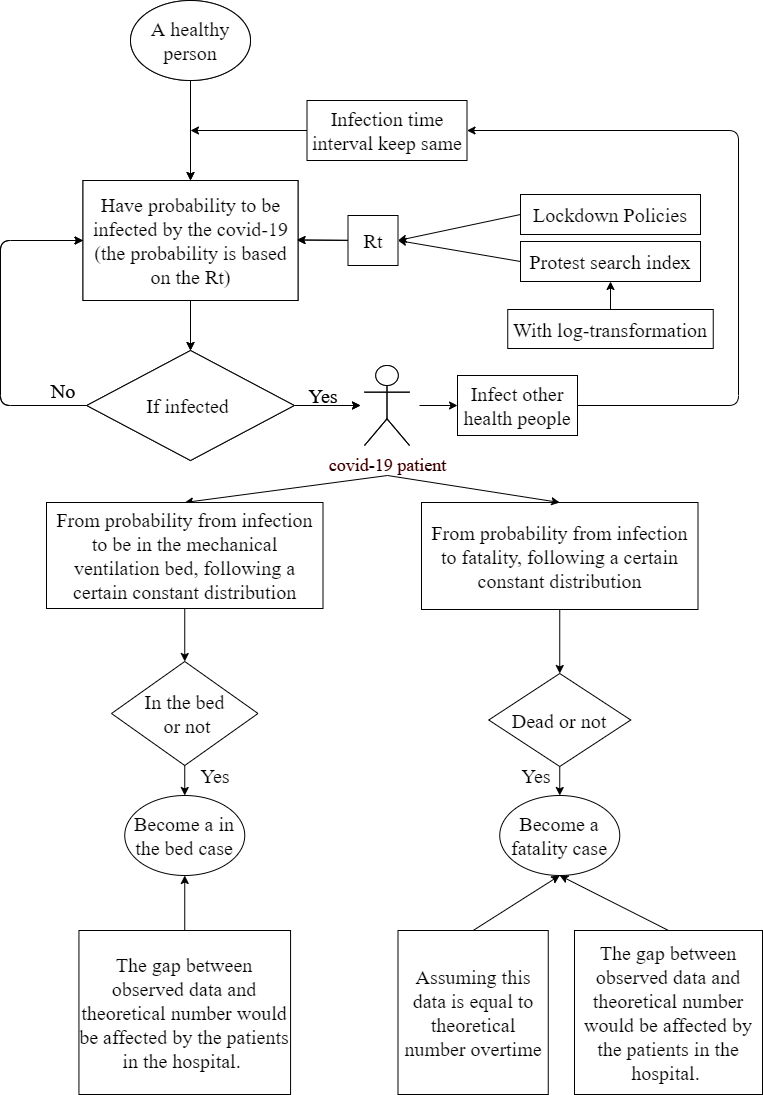

The diagram above was exported from draw.io. Its source (the exported page's mxGraphModel, read from the mxfile embedded in the PNG):
<mxGraphModel dx="1052" dy="624" grid="0" gridSize="10" guides="1" tooltips="1" connect="1" arrows="1" fold="1" page="1" pageScale="1" pageWidth="827" pageHeight="1169" math="0" shadow="0">
  <root>
    <mxCell id="0" />
    <mxCell id="1" parent="0" />
    <mxCell id="1nM68o8UL4pwSs0PwC-a-1" value="&lt;font style=&quot;font-size: 20px&quot;&gt;A healthy person&lt;/font&gt;" style="ellipse;whiteSpace=wrap;html=1;fontFamily=Times New Roman;" parent="1" vertex="1">
      <mxGeometry x="180" y="30" width="120" height="80" as="geometry" />
    </mxCell>
    <mxCell id="1nM68o8UL4pwSs0PwC-a-2" value="" style="endArrow=classic;html=1;fontFamily=Times New Roman;exitX=0.5;exitY=1;exitDx=0;exitDy=0;" parent="1" source="1nM68o8UL4pwSs0PwC-a-1" edge="1">
      <mxGeometry width="50" height="50" relative="1" as="geometry">
        <mxPoint x="215" y="200" as="sourcePoint" />
        <mxPoint x="240" y="210" as="targetPoint" />
      </mxGeometry>
    </mxCell>
    <mxCell id="1nM68o8UL4pwSs0PwC-a-4" value="Have probability to be infected by the covid-19&lt;br style=&quot;font-size: 20px&quot;&gt;(the probability is based on the Rt)" style="rounded=0;whiteSpace=wrap;html=1;fontFamily=Times New Roman;fontSize=20;" parent="1" vertex="1">
      <mxGeometry x="132.5" y="210" width="215" height="120" as="geometry" />
    </mxCell>
    <mxCell id="1nM68o8UL4pwSs0PwC-a-5" value="" style="endArrow=classic;html=1;fontFamily=Times New Roman;fontSize=20;" parent="1" edge="1">
      <mxGeometry width="50" height="50" relative="1" as="geometry">
        <mxPoint x="420" y="270" as="sourcePoint" />
        <mxPoint x="346.5" y="269.5" as="targetPoint" />
      </mxGeometry>
    </mxCell>
    <mxCell id="1nM68o8UL4pwSs0PwC-a-14" value="&lt;font color=&quot;#000000&quot;&gt;If infected&lt;/font&gt;&amp;nbsp;" style="rhombus;whiteSpace=wrap;html=1;fontFamily=Times New Roman;fontSize=20;fontColor=#FF3333;" parent="1" vertex="1">
      <mxGeometry x="136.25" y="380" width="207.5" height="110" as="geometry" />
    </mxCell>
    <mxCell id="1nM68o8UL4pwSs0PwC-a-15" value="" style="endArrow=classic;html=1;fontFamily=Times New Roman;fontSize=20;fontColor=#FF3333;exitX=0.5;exitY=1;exitDx=0;exitDy=0;entryX=0.5;entryY=0;entryDx=0;entryDy=0;" parent="1" source="1nM68o8UL4pwSs0PwC-a-4" target="1nM68o8UL4pwSs0PwC-a-14" edge="1">
      <mxGeometry width="50" height="50" relative="1" as="geometry">
        <mxPoint x="390" y="370" as="sourcePoint" />
        <mxPoint x="440" y="320" as="targetPoint" />
      </mxGeometry>
    </mxCell>
    <mxCell id="1nM68o8UL4pwSs0PwC-a-16" value="" style="endArrow=none;html=1;fontFamily=Times New Roman;fontSize=20;fontColor=#FF3333;entryX=0;entryY=0.5;entryDx=0;entryDy=0;exitX=0;exitY=0.5;exitDx=0;exitDy=0;" parent="1" source="1nM68o8UL4pwSs0PwC-a-4" target="1nM68o8UL4pwSs0PwC-a-14" edge="1">
      <mxGeometry width="50" height="50" relative="1" as="geometry">
        <mxPoint x="80" y="250" as="sourcePoint" />
        <mxPoint x="80" y="420" as="targetPoint" />
        <Array as="points">
          <mxPoint x="50" y="270" />
          <mxPoint x="50" y="435" />
        </Array>
      </mxGeometry>
    </mxCell>
    <mxCell id="1nM68o8UL4pwSs0PwC-a-18" value="" style="endArrow=classic;html=1;fontFamily=Times New Roman;fontSize=20;fontColor=#FF3333;" parent="1" edge="1">
      <mxGeometry width="50" height="50" relative="1" as="geometry">
        <mxPoint x="70" y="270" as="sourcePoint" />
        <mxPoint x="132.5" y="270" as="targetPoint" />
      </mxGeometry>
    </mxCell>
    <mxCell id="1nM68o8UL4pwSs0PwC-a-19" value="&lt;font color=&quot;#000000&quot;&gt;No&lt;/font&gt;" style="text;html=1;strokeColor=none;fillColor=none;align=center;verticalAlign=middle;whiteSpace=wrap;rounded=0;fontFamily=Times New Roman;fontSize=20;fontColor=#FF3333;" parent="1" vertex="1">
      <mxGeometry x="92.5" y="410" width="40" height="20" as="geometry" />
    </mxCell>
    <mxCell id="1nM68o8UL4pwSs0PwC-a-21" value="" style="endArrow=classic;html=1;fontFamily=Times New Roman;fontSize=20;fontColor=#FF3333;exitX=1;exitY=0.5;exitDx=0;exitDy=0;" parent="1" source="1nM68o8UL4pwSs0PwC-a-14" edge="1">
      <mxGeometry width="50" height="50" relative="1" as="geometry">
        <mxPoint x="390" y="490" as="sourcePoint" />
        <mxPoint x="410" y="435" as="targetPoint" />
      </mxGeometry>
    </mxCell>
    <mxCell id="1nM68o8UL4pwSs0PwC-a-22" value="&lt;font color=&quot;#000000&quot;&gt;Yes&lt;/font&gt;" style="text;html=1;strokeColor=none;fillColor=none;align=center;verticalAlign=middle;whiteSpace=wrap;rounded=0;fontFamily=Times New Roman;fontSize=20;fontColor=#FF3333;" parent="1" vertex="1">
      <mxGeometry x="347.5" y="410" width="50" height="30" as="geometry" />
    </mxCell>
    <mxCell id="1nM68o8UL4pwSs0PwC-a-23" value="&lt;font style=&quot;font-size: 18px&quot;&gt;covid-19 patient&lt;/font&gt;" style="shape=umlActor;verticalLabelPosition=bottom;verticalAlign=top;html=1;outlineConnect=0;fontFamily=Times New Roman;fontSize=20;fontColor=#FF3333;" parent="1" vertex="1">
      <mxGeometry x="414" y="395" width="45" height="80" as="geometry" />
    </mxCell>
    <mxCell id="1nM68o8UL4pwSs0PwC-a-25" value="&lt;font color=&quot;#000000&quot;&gt;Infect other health people&lt;/font&gt;" style="rounded=0;whiteSpace=wrap;html=1;fontFamily=Times New Roman;fontSize=20;fontColor=#FF3333;" parent="1" vertex="1">
      <mxGeometry x="507" y="405" width="120" height="60" as="geometry" />
    </mxCell>
    <mxCell id="1nM68o8UL4pwSs0PwC-a-62" value="&lt;font style=&quot;font-size: 20px&quot;&gt;A healthy person&lt;/font&gt;" style="ellipse;whiteSpace=wrap;html=1;fontFamily=Times New Roman;" parent="1" vertex="1">
      <mxGeometry x="180" y="30" width="120" height="80" as="geometry" />
    </mxCell>
    <mxCell id="1nM68o8UL4pwSs0PwC-a-63" value="" style="endArrow=classic;html=1;fontFamily=Times New Roman;exitX=0.5;exitY=1;exitDx=0;exitDy=0;" parent="1" source="1nM68o8UL4pwSs0PwC-a-62" edge="1">
      <mxGeometry width="50" height="50" relative="1" as="geometry">
        <mxPoint x="215" y="200" as="sourcePoint" />
        <mxPoint x="240" y="210" as="targetPoint" />
      </mxGeometry>
    </mxCell>
    <mxCell id="1nM68o8UL4pwSs0PwC-a-64" value="Have probability to be infected by the covid-19&lt;br style=&quot;font-size: 20px&quot;&gt;(the probability is based on the Rt)" style="rounded=0;whiteSpace=wrap;html=1;fontFamily=Times New Roman;fontSize=20;" parent="1" vertex="1">
      <mxGeometry x="132.5" y="210" width="215" height="120" as="geometry" />
    </mxCell>
    <mxCell id="1nM68o8UL4pwSs0PwC-a-65" value="" style="endArrow=classic;html=1;fontFamily=Times New Roman;fontSize=20;" parent="1" edge="1">
      <mxGeometry width="50" height="50" relative="1" as="geometry">
        <mxPoint x="420" y="270" as="sourcePoint" />
        <mxPoint x="346.5" y="269.5" as="targetPoint" />
      </mxGeometry>
    </mxCell>
    <mxCell id="1nM68o8UL4pwSs0PwC-a-66" value="Rt" style="rounded=0;whiteSpace=wrap;html=1;fontFamily=Times New Roman;fontSize=20;" parent="1" vertex="1">
      <mxGeometry x="397.5" y="245" width="50" height="50" as="geometry" />
    </mxCell>
    <mxCell id="1nM68o8UL4pwSs0PwC-a-67" value="" style="endArrow=classic;html=1;fontFamily=Times New Roman;fontSize=20;exitX=0;exitY=0.5;exitDx=0;exitDy=0;entryX=1;entryY=0.5;entryDx=0;entryDy=0;" parent="1" source="1nM68o8UL4pwSs0PwC-a-68" target="1nM68o8UL4pwSs0PwC-a-66" edge="1">
      <mxGeometry width="50" height="50" relative="1" as="geometry">
        <mxPoint x="520" y="270" as="sourcePoint" />
        <mxPoint x="470" y="270" as="targetPoint" />
      </mxGeometry>
    </mxCell>
    <mxCell id="1nM68o8UL4pwSs0PwC-a-68" value="Lockdown Policies" style="rounded=0;whiteSpace=wrap;html=1;fontFamily=Times New Roman;fontSize=20;" parent="1" vertex="1">
      <mxGeometry x="570" y="224" width="180" height="40" as="geometry" />
    </mxCell>
    <mxCell id="1nM68o8UL4pwSs0PwC-a-73" value="&lt;font color=&quot;#000000&quot;&gt;If infected&lt;/font&gt;&amp;nbsp;" style="rhombus;whiteSpace=wrap;html=1;fontFamily=Times New Roman;fontSize=20;fontColor=#FF3333;" parent="1" vertex="1">
      <mxGeometry x="136.25" y="380" width="207.5" height="110" as="geometry" />
    </mxCell>
    <mxCell id="1nM68o8UL4pwSs0PwC-a-74" value="" style="endArrow=classic;html=1;fontFamily=Times New Roman;fontSize=20;fontColor=#FF3333;exitX=0.5;exitY=1;exitDx=0;exitDy=0;entryX=0.5;entryY=0;entryDx=0;entryDy=0;" parent="1" source="1nM68o8UL4pwSs0PwC-a-64" target="1nM68o8UL4pwSs0PwC-a-73" edge="1">
      <mxGeometry width="50" height="50" relative="1" as="geometry">
        <mxPoint x="390" y="370" as="sourcePoint" />
        <mxPoint x="440" y="320" as="targetPoint" />
      </mxGeometry>
    </mxCell>
    <mxCell id="1nM68o8UL4pwSs0PwC-a-75" value="" style="endArrow=none;html=1;fontFamily=Times New Roman;fontSize=20;fontColor=#FF3333;entryX=0;entryY=0.5;entryDx=0;entryDy=0;exitX=0;exitY=0.5;exitDx=0;exitDy=0;" parent="1" source="1nM68o8UL4pwSs0PwC-a-64" target="1nM68o8UL4pwSs0PwC-a-73" edge="1">
      <mxGeometry width="50" height="50" relative="1" as="geometry">
        <mxPoint x="80" y="250" as="sourcePoint" />
        <mxPoint x="80" y="420" as="targetPoint" />
        <Array as="points">
          <mxPoint x="50" y="270" />
          <mxPoint x="50" y="435" />
        </Array>
      </mxGeometry>
    </mxCell>
    <mxCell id="1nM68o8UL4pwSs0PwC-a-76" value="" style="endArrow=classic;html=1;fontFamily=Times New Roman;fontSize=20;fontColor=#FF3333;" parent="1" edge="1">
      <mxGeometry width="50" height="50" relative="1" as="geometry">
        <mxPoint x="70" y="270" as="sourcePoint" />
        <mxPoint x="132.5" y="270" as="targetPoint" />
      </mxGeometry>
    </mxCell>
    <mxCell id="1nM68o8UL4pwSs0PwC-a-77" value="&lt;font color=&quot;#000000&quot;&gt;No&lt;/font&gt;" style="text;html=1;strokeColor=none;fillColor=none;align=center;verticalAlign=middle;whiteSpace=wrap;rounded=0;fontFamily=Times New Roman;fontSize=20;fontColor=#FF3333;" parent="1" vertex="1">
      <mxGeometry x="92.5" y="410" width="40" height="20" as="geometry" />
    </mxCell>
    <mxCell id="1nM68o8UL4pwSs0PwC-a-78" value="" style="endArrow=classic;html=1;fontFamily=Times New Roman;fontSize=20;fontColor=#FF3333;exitX=1;exitY=0.5;exitDx=0;exitDy=0;" parent="1" source="1nM68o8UL4pwSs0PwC-a-73" edge="1">
      <mxGeometry width="50" height="50" relative="1" as="geometry">
        <mxPoint x="390" y="490" as="sourcePoint" />
        <mxPoint x="410" y="435" as="targetPoint" />
      </mxGeometry>
    </mxCell>
    <mxCell id="1nM68o8UL4pwSs0PwC-a-79" value="&lt;font color=&quot;#000000&quot;&gt;Yes&lt;/font&gt;" style="text;html=1;strokeColor=none;fillColor=none;align=center;verticalAlign=middle;whiteSpace=wrap;rounded=0;fontFamily=Times New Roman;fontSize=20;fontColor=#FF3333;" parent="1" vertex="1">
      <mxGeometry x="347.5" y="410" width="50" height="30" as="geometry" />
    </mxCell>
    <mxCell id="1nM68o8UL4pwSs0PwC-a-80" value="&lt;font style=&quot;font-size: 18px&quot; color=&quot;#000000&quot;&gt;covid-19 patient&lt;/font&gt;" style="shape=umlActor;verticalLabelPosition=bottom;verticalAlign=top;html=1;outlineConnect=0;fontFamily=Times New Roman;fontSize=20;fontColor=#FF3333;" parent="1" vertex="1">
      <mxGeometry x="414" y="395" width="45" height="80" as="geometry" />
    </mxCell>
    <mxCell id="1nM68o8UL4pwSs0PwC-a-81" value="" style="endArrow=classic;html=1;fontFamily=Times New Roman;fontSize=20;fontColor=#FF3333;entryX=0;entryY=0.5;entryDx=0;entryDy=0;" parent="1" target="1nM68o8UL4pwSs0PwC-a-25" edge="1">
      <mxGeometry width="50" height="50" relative="1" as="geometry">
        <mxPoint x="469" y="435" as="sourcePoint" />
        <mxPoint x="560" y="434.5" as="targetPoint" />
      </mxGeometry>
    </mxCell>
    <mxCell id="1nM68o8UL4pwSs0PwC-a-84" value="" style="endArrow=classic;html=1;fontFamily=Times New Roman;fontSize=20;fontColor=#FF3333;exitX=0;exitY=0.5;exitDx=0;exitDy=0;" parent="1" source="1nM68o8UL4pwSs0PwC-a-85" edge="1">
      <mxGeometry width="50" height="50" relative="1" as="geometry">
        <mxPoint x="300" y="170" as="sourcePoint" />
        <mxPoint x="240" y="160" as="targetPoint" />
      </mxGeometry>
    </mxCell>
    <mxCell id="1nM68o8UL4pwSs0PwC-a-85" value="&lt;font color=&quot;#000000&quot;&gt;Infection time interval keep same&lt;/font&gt;" style="rounded=0;whiteSpace=wrap;html=1;fontFamily=Times New Roman;fontSize=20;fontColor=#FF3333;" parent="1" vertex="1">
      <mxGeometry x="356.5" y="130" width="160" height="60" as="geometry" />
    </mxCell>
    <mxCell id="1nM68o8UL4pwSs0PwC-a-87" value="" style="endArrow=classic;html=1;fontFamily=Times New Roman;fontSize=20;fontColor=#FF3333;entryX=0.5;entryY=0;entryDx=0;entryDy=0;" parent="1" target="1nM68o8UL4pwSs0PwC-a-88" edge="1">
      <mxGeometry width="50" height="50" relative="1" as="geometry">
        <mxPoint x="437" y="505" as="sourcePoint" />
        <mxPoint x="436" y="560" as="targetPoint" />
      </mxGeometry>
    </mxCell>
    <mxCell id="1nM68o8UL4pwSs0PwC-a-88" value="&lt;font color=&quot;#000000&quot;&gt;From probability from infection to be in the mechanical ventilation bed, following a certain &lt;/font&gt;&lt;font color=&quot;#000000&quot;&gt;constant&lt;/font&gt;&lt;font color=&quot;#000000&quot;&gt;&amp;nbsp;distribution&lt;/font&gt;" style="rounded=0;whiteSpace=wrap;html=1;fontFamily=Times New Roman;fontSize=20;fontColor=#FF3333;" parent="1" vertex="1">
      <mxGeometry x="96" y="532" width="276.5" height="106" as="geometry" />
    </mxCell>
    <mxCell id="1nM68o8UL4pwSs0PwC-a-89" value="" style="endArrow=classic;html=1;fontFamily=Times New Roman;fontSize=20;fontColor=#FF3333;exitX=0.5;exitY=1;exitDx=0;exitDy=0;entryX=0.5;entryY=0;entryDx=0;entryDy=0;" parent="1" source="1nM68o8UL4pwSs0PwC-a-88" target="1nM68o8UL4pwSs0PwC-a-90" edge="1">
      <mxGeometry width="50" height="50" relative="1" as="geometry">
        <mxPoint x="350" y="750" as="sourcePoint" />
        <mxPoint x="437" y="700" as="targetPoint" />
      </mxGeometry>
    </mxCell>
    <mxCell id="1nM68o8UL4pwSs0PwC-a-90" value="&lt;font color=&quot;#000000&quot;&gt;In the bed&lt;br&gt;&amp;nbsp;or not&lt;/font&gt;" style="rhombus;whiteSpace=wrap;html=1;fontFamily=Times New Roman;fontSize=20;fontColor=#FF3333;" parent="1" vertex="1">
      <mxGeometry x="161" y="691" width="146.5" height="104" as="geometry" />
    </mxCell>
    <mxCell id="1nM68o8UL4pwSs0PwC-a-98" value="" style="endArrow=classic;html=1;fontFamily=Times New Roman;fontSize=20;fontColor=#FF3333;entryX=0.5;entryY=0;entryDx=0;entryDy=0;exitX=0.5;exitY=1;exitDx=0;exitDy=0;" parent="1" source="1nM68o8UL4pwSs0PwC-a-90" target="1nM68o8UL4pwSs0PwC-a-102" edge="1">
      <mxGeometry width="50" height="50" relative="1" as="geometry">
        <mxPoint x="451" y="814" as="sourcePoint" />
        <mxPoint x="437" y="830" as="targetPoint" />
      </mxGeometry>
    </mxCell>
    <mxCell id="1nM68o8UL4pwSs0PwC-a-99" value="&lt;font color=&quot;#000000&quot;&gt;Yes&lt;/font&gt;" style="text;html=1;strokeColor=none;fillColor=none;align=center;verticalAlign=middle;whiteSpace=wrap;rounded=0;fontFamily=Times New Roman;fontSize=20;fontColor=#FF3333;" parent="1" vertex="1">
      <mxGeometry x="245" y="795" width="40" height="20" as="geometry" />
    </mxCell>
    <mxCell id="1nM68o8UL4pwSs0PwC-a-102" value="&lt;font color=&quot;#000000&quot;&gt;Become a in the bed case&lt;/font&gt;" style="ellipse;whiteSpace=wrap;html=1;fontFamily=Times New Roman;fontSize=20;fontColor=#FF3333;" parent="1" vertex="1">
      <mxGeometry x="174.25" y="825" width="120" height="80" as="geometry" />
    </mxCell>
    <mxCell id="gD8Du3LJJqqNr5ReIzcA-1" value="" style="endArrow=classic;html=1;exitX=1;exitY=0.5;exitDx=0;exitDy=0;entryX=1;entryY=0.5;entryDx=0;entryDy=0;" parent="1" source="1nM68o8UL4pwSs0PwC-a-25" target="1nM68o8UL4pwSs0PwC-a-85" edge="1">
      <mxGeometry width="50" height="50" relative="1" as="geometry">
        <mxPoint x="386" y="438" as="sourcePoint" />
        <mxPoint x="436" y="388" as="targetPoint" />
        <Array as="points">
          <mxPoint x="788" y="435" />
          <mxPoint x="788" y="160" />
        </Array>
      </mxGeometry>
    </mxCell>
    <mxCell id="BW7Jo2hTIXCB82ZOJoCb-1" value="" style="endArrow=classic;html=1;entryX=0.5;entryY=1;entryDx=0;entryDy=0;exitX=0.5;exitY=0;exitDx=0;exitDy=0;" parent="1" source="BW7Jo2hTIXCB82ZOJoCb-2" target="1nM68o8UL4pwSs0PwC-a-102" edge="1">
      <mxGeometry width="50" height="50" relative="1" as="geometry">
        <mxPoint x="270" y="806" as="sourcePoint" />
        <mxPoint x="437" y="689" as="targetPoint" />
      </mxGeometry>
    </mxCell>
    <mxCell id="BW7Jo2hTIXCB82ZOJoCb-2" value="&lt;span style=&quot;font-family: &amp;#34;times new roman&amp;#34; ; font-size: 20px&quot;&gt;The gap between observed data and theoretical number would be affected by the patients in the hospital.&amp;nbsp;&lt;/span&gt;" style="rounded=0;whiteSpace=wrap;html=1;" parent="1" vertex="1">
      <mxGeometry x="128.44" y="960" width="211.62" height="164" as="geometry" />
    </mxCell>
    <mxCell id="Do6TYFkHssL7YpXYHl7W-1" value="Protest search index" style="rounded=0;whiteSpace=wrap;html=1;fontFamily=Times New Roman;fontSize=20;" parent="1" vertex="1">
      <mxGeometry x="570" y="271" width="180" height="40" as="geometry" />
    </mxCell>
    <mxCell id="Do6TYFkHssL7YpXYHl7W-2" value="" style="endArrow=classic;html=1;fontFamily=Times New Roman;fontSize=20;exitX=0;exitY=0.5;exitDx=0;exitDy=0;entryX=1;entryY=0.5;entryDx=0;entryDy=0;" parent="1" source="Do6TYFkHssL7YpXYHl7W-1" target="1nM68o8UL4pwSs0PwC-a-66" edge="1">
      <mxGeometry width="50" height="50" relative="1" as="geometry">
        <mxPoint x="495" y="235" as="sourcePoint" />
        <mxPoint x="447" y="269" as="targetPoint" />
      </mxGeometry>
    </mxCell>
    <mxCell id="Do6TYFkHssL7YpXYHl7W-3" value="" style="endArrow=classic;html=1;entryX=0.5;entryY=1;entryDx=0;entryDy=0;exitX=0.5;exitY=0;exitDx=0;exitDy=0;" parent="1" source="Do6TYFkHssL7YpXYHl7W-4" target="Do6TYFkHssL7YpXYHl7W-1" edge="1">
      <mxGeometry width="50" height="50" relative="1" as="geometry">
        <mxPoint x="575" y="344" as="sourcePoint" />
        <mxPoint x="437" y="483" as="targetPoint" />
      </mxGeometry>
    </mxCell>
    <mxCell id="Do6TYFkHssL7YpXYHl7W-4" value="&lt;font style=&quot;font-size: 20px&quot; face=&quot;Times New Roman&quot;&gt;With log-transformation&lt;/font&gt;" style="rounded=0;whiteSpace=wrap;html=1;" parent="1" vertex="1">
      <mxGeometry x="557.25" y="339" width="205.5" height="39" as="geometry" />
    </mxCell>
    <mxCell id="KSULP-rvLIalRvVuC52t-3" value="&lt;font color=&quot;#000000&quot;&gt;From probability from infection to fatality, following a certain constant&amp;nbsp;distribution&lt;/font&gt;" style="rounded=0;whiteSpace=wrap;html=1;fontFamily=Times New Roman;fontSize=20;fontColor=#FF3333;" parent="1" vertex="1">
      <mxGeometry x="471" y="532" width="276.5" height="107" as="geometry" />
    </mxCell>
    <mxCell id="KSULP-rvLIalRvVuC52t-4" value="&lt;font color=&quot;#000000&quot;&gt;Dead or not&lt;/font&gt;" style="rhombus;whiteSpace=wrap;html=1;fontFamily=Times New Roman;fontSize=20;fontColor=#FF3333;" parent="1" vertex="1">
      <mxGeometry x="538.25" y="703" width="142" height="93" as="geometry" />
    </mxCell>
    <mxCell id="KSULP-rvLIalRvVuC52t-5" value="&lt;font color=&quot;#000000&quot;&gt;Become a fatality case&lt;/font&gt;" style="ellipse;whiteSpace=wrap;html=1;fontFamily=Times New Roman;fontSize=20;fontColor=#FF3333;" parent="1" vertex="1">
      <mxGeometry x="549.25" y="825" width="120" height="80" as="geometry" />
    </mxCell>
    <mxCell id="KSULP-rvLIalRvVuC52t-6" value="&lt;font face=&quot;Times New Roman&quot; style=&quot;font-size: 20px&quot;&gt;Assuming this data is equal to theoretical number overtime&lt;/font&gt;" style="rounded=0;whiteSpace=wrap;html=1;" parent="1" vertex="1">
      <mxGeometry x="447.5" y="960" width="150.25" height="164" as="geometry" />
    </mxCell>
    <mxCell id="KSULP-rvLIalRvVuC52t-7" value="" style="endArrow=classic;html=1;fontFamily=Times New Roman;fontSize=20;fontColor=#FF3333;entryX=0.5;entryY=0;entryDx=0;entryDy=0;" parent="1" target="KSULP-rvLIalRvVuC52t-3" edge="1">
      <mxGeometry width="50" height="50" relative="1" as="geometry">
        <mxPoint x="437" y="505" as="sourcePoint" />
        <mxPoint x="244.25" y="542" as="targetPoint" />
      </mxGeometry>
    </mxCell>
    <mxCell id="KSULP-rvLIalRvVuC52t-8" value="" style="endArrow=classic;html=1;fontFamily=Times New Roman;fontSize=20;fontColor=#FF3333;exitX=0.5;exitY=1;exitDx=0;exitDy=0;entryX=0.5;entryY=0;entryDx=0;entryDy=0;" parent="1" source="KSULP-rvLIalRvVuC52t-3" target="KSULP-rvLIalRvVuC52t-4" edge="1">
      <mxGeometry width="50" height="50" relative="1" as="geometry">
        <mxPoint x="244.25" y="648" as="sourcePoint" />
        <mxPoint x="244.25" y="701" as="targetPoint" />
      </mxGeometry>
    </mxCell>
    <mxCell id="KSULP-rvLIalRvVuC52t-9" value="&lt;font color=&quot;#000000&quot;&gt;Yes&lt;/font&gt;" style="text;html=1;strokeColor=none;fillColor=none;align=center;verticalAlign=middle;whiteSpace=wrap;rounded=0;fontFamily=Times New Roman;fontSize=20;fontColor=#FF3333;" parent="1" vertex="1">
      <mxGeometry x="566" y="795" width="40" height="20" as="geometry" />
    </mxCell>
    <mxCell id="KSULP-rvLIalRvVuC52t-11" value="" style="endArrow=classic;html=1;exitX=0.5;exitY=1;exitDx=0;exitDy=0;entryX=0.5;entryY=0;entryDx=0;entryDy=0;" parent="1" source="KSULP-rvLIalRvVuC52t-4" target="KSULP-rvLIalRvVuC52t-5" edge="1">
      <mxGeometry width="50" height="50" relative="1" as="geometry">
        <mxPoint x="402" y="830" as="sourcePoint" />
        <mxPoint x="452" y="780" as="targetPoint" />
      </mxGeometry>
    </mxCell>
    <mxCell id="KSULP-rvLIalRvVuC52t-12" value="" style="endArrow=classic;html=1;entryX=0.5;entryY=1;entryDx=0;entryDy=0;exitX=0.5;exitY=0;exitDx=0;exitDy=0;" parent="1" source="KSULP-rvLIalRvVuC52t-6" target="KSULP-rvLIalRvVuC52t-5" edge="1">
      <mxGeometry width="50" height="50" relative="1" as="geometry">
        <mxPoint x="489" y="911" as="sourcePoint" />
        <mxPoint x="539" y="861" as="targetPoint" />
      </mxGeometry>
    </mxCell>
    <mxCell id="V6h7uwUMpYZfNM3dA9wk-3" value="&lt;font style=&quot;font-size: 20px&quot; face=&quot;Times New Roman&quot;&gt;The gap between observed data and theoretical number would be affected by the patients in the hospital.&amp;nbsp;&lt;/font&gt;" style="rounded=0;whiteSpace=wrap;html=1;" parent="1" vertex="1">
      <mxGeometry x="624" y="960" width="188" height="164" as="geometry" />
    </mxCell>
    <mxCell id="V6h7uwUMpYZfNM3dA9wk-4" value="" style="endArrow=classic;html=1;exitX=0.5;exitY=0;exitDx=0;exitDy=0;entryX=0.5;entryY=1;entryDx=0;entryDy=0;" parent="1" source="V6h7uwUMpYZfNM3dA9wk-3" target="KSULP-rvLIalRvVuC52t-5" edge="1">
      <mxGeometry width="50" height="50" relative="1" as="geometry">
        <mxPoint x="477.125" y="944" as="sourcePoint" />
        <mxPoint x="572" y="878" as="targetPoint" />
      </mxGeometry>
    </mxCell>
  </root>
</mxGraphModel>